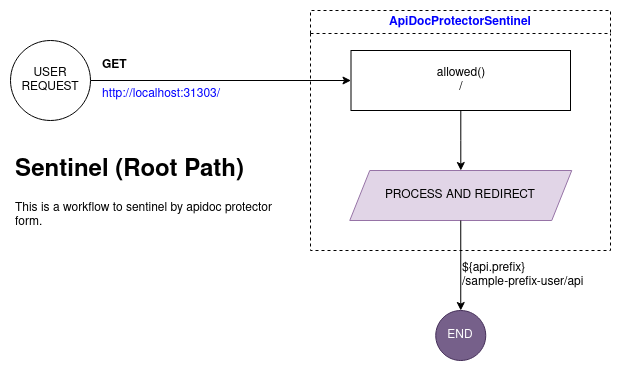

The diagram above was exported from draw.io. Its source (the exported page's mxGraphModel, read from the mxfile embedded in the PNG):
<mxGraphModel dx="3239" dy="827" grid="1" gridSize="10" guides="1" tooltips="1" connect="1" arrows="1" fold="1" page="1" pageScale="1" pageWidth="827" pageHeight="1169" math="0" shadow="0">
  <root>
    <mxCell id="0" />
    <mxCell id="1" parent="0" />
    <mxCell id="2" style="edgeStyle=orthogonalEdgeStyle;rounded=0;orthogonalLoop=1;jettySize=auto;html=1;fontColor=#000000;" edge="1" source="3" target="6" parent="1">
      <mxGeometry relative="1" as="geometry" />
    </mxCell>
    <mxCell id="3" value="&lt;div&gt;USER&lt;/div&gt;&lt;div&gt;REQUEST&lt;br&gt;&lt;/div&gt;" style="ellipse;whiteSpace=wrap;html=1;aspect=fixed;" vertex="1" parent="1">
      <mxGeometry x="-290" y="500" width="80" height="80" as="geometry" />
    </mxCell>
    <mxCell id="4" value="ApiDocProtectorSentinel" style="swimlane;whiteSpace=wrap;html=1;dashed=1;fontColor=#0000FF;" vertex="1" parent="1">
      <mxGeometry x="10" y="470" width="300" height="240" as="geometry" />
    </mxCell>
    <mxCell id="5" style="edgeStyle=orthogonalEdgeStyle;rounded=0;orthogonalLoop=1;jettySize=auto;html=1;fontColor=#0000FF;" edge="1" parent="4" source="6" target="7">
      <mxGeometry relative="1" as="geometry" />
    </mxCell>
    <mxCell id="6" value="&lt;div&gt;allowed()&lt;/div&gt;/" style="whiteSpace=wrap;html=1;" vertex="1" parent="4">
      <mxGeometry x="40.5" y="40" width="219.5" height="60" as="geometry" />
    </mxCell>
    <mxCell id="7" value="PROCESS AND REDIRECT" style="shape=parallelogram;perimeter=parallelogramPerimeter;whiteSpace=wrap;html=1;fixedSize=1;fillColor=#e1d5e7;strokeColor=#9673a6;" vertex="1" parent="4">
      <mxGeometry x="39.25" y="160" width="222" height="50" as="geometry" />
    </mxCell>
    <mxCell id="8" value="&lt;h1&gt;Sentinel (Root Path)&lt;br&gt;&lt;/h1&gt;&lt;p&gt;This is a workflow to sentinel by apidoc protector form.&lt;/p&gt;" style="text;html=1;strokeColor=none;fillColor=none;spacing=5;spacingTop=-20;whiteSpace=wrap;overflow=hidden;rounded=0;" vertex="1" parent="1">
      <mxGeometry x="-290" y="610" width="280" height="120" as="geometry" />
    </mxCell>
    <mxCell id="9" value="END" style="ellipse;whiteSpace=wrap;html=1;aspect=fixed;fontColor=#ffffff;fillColor=#76608a;strokeColor=#432D57;" vertex="1" parent="1">
      <mxGeometry x="135.25" y="770" width="50" height="50" as="geometry" />
    </mxCell>
    <mxCell id="10" value="GET" style="text;html=1;align=left;verticalAlign=middle;resizable=0;points=[];autosize=1;strokeColor=none;fillColor=none;fontStyle=1" vertex="1" parent="1">
      <mxGeometry x="-200" y="510" width="50" height="30" as="geometry" />
    </mxCell>
    <mxCell id="11" value="http://localhost:31303/" style="text;whiteSpace=wrap;html=1;fontColor=#0000FF;" vertex="1" parent="1">
      <mxGeometry x="-200" y="540" width="130" height="20" as="geometry" />
    </mxCell>
    <mxCell id="12" style="edgeStyle=orthogonalEdgeStyle;rounded=0;orthogonalLoop=1;jettySize=auto;html=1;fontColor=#0000FF;" edge="1" source="7" target="9" parent="1">
      <mxGeometry relative="1" as="geometry" />
    </mxCell>
    <mxCell id="13" value="${api.prefix}&lt;br&gt;&lt;div&gt;/sample-prefix-user/api&lt;/div&gt;" style="text;html=1;align=left;verticalAlign=middle;resizable=0;points=[];autosize=1;strokeColor=none;fillColor=none;fontColor=#000000;" vertex="1" parent="1">
      <mxGeometry x="160" y="715" width="140" height="40" as="geometry" />
    </mxCell>
  </root>
</mxGraphModel>